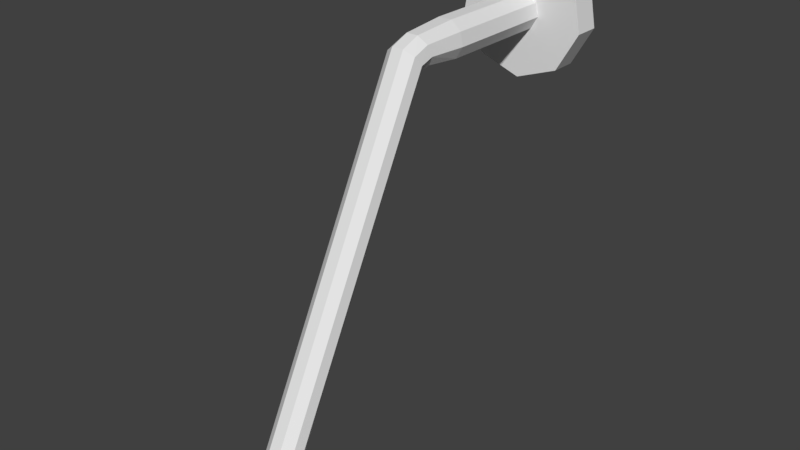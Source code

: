 # Source: gear1.blend  (saved by Blender 2.78.0; exported with 4.5.12 LTS)
import bpy
from mathutils import Matrix  # noqa: F401  (used for matrix-valued properties, if any)

bpy.ops.wm.read_factory_settings(use_empty=True)
scene = bpy.context.scene
scene.name = 'Scene'

# ---- collections
col_collection_1 = bpy.data.collections.new('Collection 1'); scene.collection.children.link(col_collection_1)

# ---- world
world_world = bpy.data.worlds.new('World'); scene.world = world_world
world_world.color = (0.05088, 0.05088, 0.05088)
world_world.use_sun_shadow = False
world_world.sun_shadow_jitter_overblur = 0.0
world_world.cycles.sampling_method = 'MANUAL'

# ---- meshes
me_001 = bpy.data.meshes.new('Цилиндр.001')
me_001.from_pydata([(-2.877e-08, 1.0, -0.2031), (-2.877e-08, 1.0, 0.2031), (0.6428, 0.766, -0.2031), (0.6428, 0.766, 0.2031), (0.9848, 0.1736, -0.2031), (0.9848, 0.1736, 0.2031), (0.866, -0.5, -0.2031), (0.866, -0.5, 0.2031), (0.342, -0.9397, -0.2031), (0.342, -0.9397, 0.2031), (-0.342, -0.9397, -0.2031), (-0.342, -0.9397, 0.2031), (-0.866, -0.5, -0.2031), (-0.866, -0.5, 0.2031), (-0.9848, 0.1736, -0.2031), (-0.9848, 0.1736, 0.2031), (-0.6428, 0.766, -0.2031), (-0.6428, 0.766, 0.2031), (-5.034e-08, 0.3005, -0.2031), (0.1932, 0.2302, -0.2031), (0.2959, 0.05218, -0.2031), (0.2602, -0.1502, -0.2031), (0.1028, -0.2824, -0.2031), (-0.1028, -0.2824, -0.2031), (-0.2602, -0.1502, -0.2031), (-0.2959, 0.05218, -0.2031), (-0.1932, 0.2302, -0.2031), (-5.034e-08, 0.3005, -1.962), (0.1932, 0.2302, -1.962), (0.2959, 0.05218, -1.962), (0.2602, -0.1502, -1.962), (0.1028, -0.2824, -1.962), (-0.1028, -0.2824, -1.962), (-0.2602, -0.1502, -1.962), (-0.2959, 0.05218, -1.962), (-0.1932, 0.2302, -1.962), (-2.267e-07, 0.2737, -2.48), (0.1665, 0.1876, -2.499), (0.2551, 0.04253, -2.549), (0.2244, -0.1225, -2.606), (0.08861, -0.2302, -2.643), (-0.08861, -0.2302, -2.643), (-0.2244, -0.1225, -2.606), (-0.2551, 0.04253, -2.549), (-0.1665, 0.1876, -2.499), (-2.285e-07, 0.3243, -2.588), (0.1665, 0.2324, -2.661), (0.2551, 0.1108, -2.755), (0.2244, -0.02741, -2.861), (0.08861, -0.1176, -2.931), (-0.08861, -0.1176, -2.931), (-0.2244, -0.02741, -2.861), (-0.2551, 0.1108, -2.755), (-0.1665, 0.2324, -2.661), (-1.157e-06, 4.877, -4.993), (0.1665, 4.872, -5.053), (0.2551, 4.858, -5.206), (0.2244, 4.843, -5.38), (0.08861, 4.833, -5.493), (-0.08861, 4.833, -5.493), (-0.2244, 4.843, -5.38), (-0.2551, 4.858, -5.206), (-0.1665, 4.872, -5.053), (-1.156e-06, 5.05, -5.009), (0.1665, 5.05, -5.07), (0.2551, 5.052, -5.223), (0.2244, 5.053, -5.398), (0.08861, 5.054, -5.512), (-0.08861, 5.054, -5.512), (-0.2244, 5.053, -5.398), (-0.2551, 5.052, -5.223), (-0.1665, 5.05, -5.07), (-1.152e-06, 5.18, -4.709), (0.3594, 5.181, -4.84), (0.5507, 5.184, -5.171), (0.4843, 5.187, -5.548), (0.1913, 5.189, -5.794), (-0.1913, 5.189, -5.794), (-0.4843, 5.187, -5.548), (-0.5507, 5.184, -5.171), (-0.3594, 5.181, -4.84), (-1.151e-06, 5.405, -4.521), (0.4793, 5.407, -4.696), (0.7344, 5.41, -5.137), (0.6458, 5.415, -5.64), (0.255, 5.417, -5.968), (-0.255, 5.417, -5.968), (-0.6458, 5.415, -5.64), (-0.7344, 5.41, -5.137), (-0.4793, 5.407, -4.696), (-1.152e-06, 5.71, -4.519), (0.4793, 5.712, -4.693), (0.7344, 5.716, -5.135), (0.6458, 5.72, -5.637), (0.255, 5.722, -5.965), (-0.255, 5.722, -5.965), (-0.6458, 5.72, -5.637), (-0.7344, 5.716, -5.135), (-0.4793, 5.712, -4.693)], [], [(0, 1, 3, 2), (2, 3, 5, 4), (4, 5, 7, 6), (6, 7, 9, 8), (8, 9, 11, 10), (10, 11, 13, 12), (12, 13, 15, 14), (3, 1, 17, 15, 13, 11, 9, 7, 5), (14, 15, 17, 16), (16, 17, 1, 0), (10, 12, 24, 23), (24, 25, 34, 33), (8, 10, 23, 22), (6, 8, 22, 21), (0, 2, 19, 18), (4, 6, 21, 20), (2, 4, 20, 19), (16, 0, 18, 26), (14, 16, 26, 25), (12, 14, 25, 24), (21, 22, 31, 30), (18, 19, 28, 27), (25, 26, 35, 34), (22, 23, 32, 31), (19, 20, 29, 28), (26, 18, 27, 35), (23, 24, 33, 32), (20, 21, 30, 29), (38, 39, 48, 47), (46, 47, 56, 55), (42, 43, 52, 51), (39, 40, 49, 48), (36, 37, 46, 45), (43, 44, 53, 52), (40, 41, 50, 49), (37, 38, 47, 46), (44, 36, 45, 53), (41, 42, 51, 50), (56, 57, 66, 65), (53, 45, 54, 62), (50, 51, 60, 59), (47, 48, 57, 56), (51, 52, 61, 60), (48, 49, 58, 57), (45, 46, 55, 54), (52, 53, 62, 61), (49, 50, 59, 58), (32, 41, 40, 31), (33, 42, 41, 32), (34, 43, 42, 33), (35, 44, 43, 34), (27, 36, 44, 35), (28, 37, 36, 27), (29, 38, 37, 28), (30, 39, 38, 29), (31, 40, 39, 30), (69, 70, 79, 78), (60, 61, 70, 69), (57, 58, 67, 66), (54, 55, 64, 63), (61, 62, 71, 70), (58, 59, 68, 67), (55, 56, 65, 64), (62, 54, 63, 71), (59, 60, 69, 68), (80, 72, 81, 89), (66, 67, 76, 75), (63, 64, 73, 72), (70, 71, 80, 79), (67, 68, 77, 76), (64, 65, 74, 73), (71, 63, 72, 80), (68, 69, 78, 77), (65, 66, 75, 74), (88, 89, 98, 97), (77, 78, 87, 86), (74, 75, 84, 83), (78, 79, 88, 87), (75, 76, 85, 84), (72, 73, 82, 81), (79, 80, 89, 88), (76, 77, 86, 85), (73, 74, 83, 82), (90, 91, 92, 93, 94, 95, 96, 97, 98), (85, 86, 95, 94), (82, 83, 92, 91), (89, 81, 90, 98), (86, 87, 96, 95), (83, 84, 93, 92), (87, 88, 97, 96), (84, 85, 94, 93), (81, 82, 91, 90)])
me_001.use_remesh_preserve_volume = False
me_001.use_remesh_preserve_attributes = False
me_001.use_mirror_vertex_groups = False
me_001.update()

# ---- objects
ob_001 = bpy.data.objects.new('Цилиндр.001', me_001)

# ---- transforms, parenting, visibility, modifiers, constraints
ob_001.location = (0.0, 0.0, 0.0)
ob_001.rotation_euler = (1.571, 0.0, 0.0)
ob_001.scale = (-0.1661, -0.1661, -0.1661)
ob_001.lineart.crease_threshold = 0.0

# ---- collection membership
col_collection_1.objects.link(ob_001)

# ---- scene / render settings (as saved in the file)
scene.frame_start = 1; scene.frame_end = 250; scene.frame_set(1)
scene.render.engine = 'BLENDER_EEVEE_NEXT'
scene.render.resolution_percentage = 50
scene.render.dither_intensity = 0.0
scene.cycles.use_denoising = False
scene.cycles.samples = 128
scene.cycles.sampling_pattern = 'TABULATED_SOBOL'
scene.cycles.light_sampling_threshold = 0.0
scene.cycles.use_adaptive_sampling = False
scene.cycles.use_light_tree = False
scene.cycles.blur_glossy = 0.0
scene.cycles.sample_clamp_indirect = 0.0
scene.view_settings.view_transform = 'Standard'
bpy.context.view_layer.update()

# ---- added for rendering (the .blend has no active camera and no usable light): camera, sun
cam_auto = bpy.data.cameras.new('AutoCamera')
cam_auto.lens = 50.0
cam_auto.sensor_width = 36.0
cam_auto.clip_end = 1000.0
ob_auto_camera = bpy.data.objects.new('AutoCamera', cam_auto)
scene.collection.objects.link(ob_auto_camera)
ob_auto_camera.location = (1.42823, -2.1927, 0.745315)
ob_auto_camera.rotation_euler = (1.09748, -7.21219e-08, 0.694738)
scene.camera = ob_auto_camera
light_auto_sun = bpy.data.lights.new('AutoSun', 'SUN')
light_auto_sun.energy = 3.0
light_auto_sun.angle = 0.0523599
ob_auto_sun = bpy.data.objects.new('AutoSun', light_auto_sun)
scene.collection.objects.link(ob_auto_sun)
ob_auto_sun.rotation_euler = (0.872665, 0.174533, 0.523599)
bpy.context.view_layer.update()
